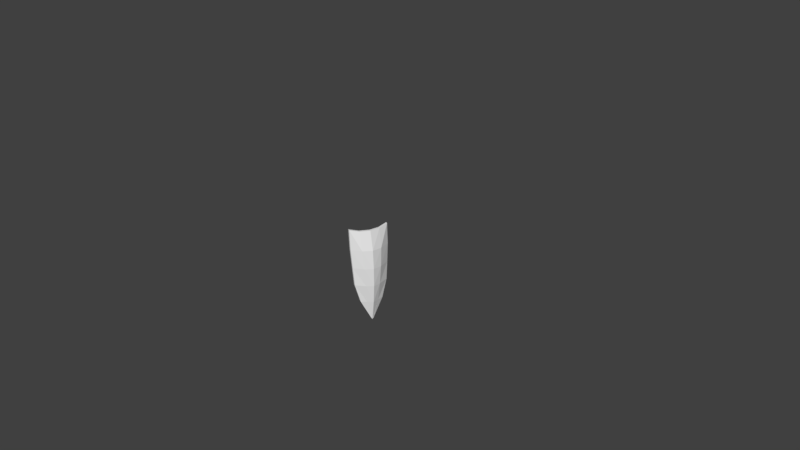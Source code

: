 # Source: shield.blend  (saved by Blender 2.78.0; exported with 4.5.12 LTS)
import bpy
from mathutils import Matrix  # noqa: F401  (used for matrix-valued properties, if any)

bpy.ops.wm.read_factory_settings(use_empty=True)
scene = bpy.context.scene
scene.name = 'Scene'

# ---- collections
col_collection_1 = bpy.data.collections.new('Collection 1'); scene.collection.children.link(col_collection_1)

# ---- materials (node trees are filled in below, after node groups)
mat_first = bpy.data.materials.new('First')
mat_first.alpha_threshold = 0.0
mat_first.use_transparent_shadow = False
mat_first.roughness = 0.5

# ---- material node trees

# ---- world
world_world = bpy.data.worlds.new('World'); scene.world = world_world
world_world.color = (0.05088, 0.05088, 0.05088)
world_world.use_sun_shadow = False
world_world.sun_shadow_jitter_overblur = 0.0
world_world.cycles.sampling_method = 'MANUAL'

# ---- cameras
cam_camera = bpy.data.cameras.new('Camera')
cam_camera.clip_end = 100.0
cam_camera.lens = 35.0
cam_camera.sensor_width = 32.0
cam_camera.sensor_height = 18.0
cam_camera.ortho_scale = 7.314
cam_camera.dof.focus_distance = 0.0
cam_camera.dof.aperture_fstop = 128.0

# ---- meshes
me_cube = bpy.data.meshes.new('Cube')
me_cube.from_pydata([(-0.01532, -0.1454, -0.6613), (-0.109, -0.2364, 0.3722), (0.0647, -0.08189, -0.6613), (-0.03931, -0.1209, 0.3506), (0.01487, -0.1507, -0.6613), (-0.07881, -0.2417, 0.3722), (-0.009113, -0.1262, 0.3506), (0.03451, -0.07656, -0.6613), (-0.06271, -0.2258, -0.1556), (0.0508, -0.1181, -0.1556), (0.081, -0.1234, -0.1556), (-0.03252, -0.2312, -0.1556), (-0.08397, -0.2383, 0.09727), (0.02513, -0.1297, 0.09727), (0.05533, -0.1351, 0.09727), (-0.05377, -0.2436, 0.09727), (0.054, -0.09994, -0.4084), (0.0842, -0.1053, -0.4084), (-0.01608, -0.2154, -0.4084), (-0.04627, -0.21, -0.4084), (0.03063, -0.01238, -0.9373), (0.06209, -0.01058, -0.9462), (0.06083, -0.0177, -0.9373), (0.03189, -0.005252, -0.9462), (0.03776, 0.1557, -0.6613), (-0.01916, 0.2732, 0.3722), (0.09125, 0.06864, -0.6613), (0.00684, 0.1409, 0.3506), (0.06795, 0.1503, -0.6613), (0.01104, 0.2679, 0.3722), (0.03704, 0.1355, 0.3506), (0.06105, 0.07397, -0.6613), (0.08484, -0.007832, -0.6613), (0.009991, 0.005365, 0.3501), (0.115, -0.01316, -0.6613), (0.04019, 4.092e-05, 0.3501), (0.02074, 0.2475, -0.1556), (0.09056, 0.1074, -0.1556), (0.1208, 0.1021, -0.1556), (0.05094, 0.2422, -0.1556), (0.1379, -0.01719, -0.1556), (0.1077, -0.01187, -0.1556), (0.005034, 0.2665, 0.09727), (0.07043, 0.1271, 0.09727), (0.1006, 0.1218, 0.09727), (0.03523, 0.2611, 0.09727), (0.115, -0.01316, 0.09727), (0.08484, -0.007832, 0.09727), (0.08736, 0.08927, -0.4084), (0.1176, 0.08394, -0.4084), (0.06099, 0.2217, -0.4084), (0.1379, -0.01719, -0.4084), (0.1077, -0.01187, -0.4084), (0.03079, 0.227, -0.4084), (0.03546, 0.01498, -0.9373), (0.0644, 0.002528, -0.9462), (0.06565, 0.009653, -0.9373), (0.0342, 0.007852, -0.9462), (0.03305, 0.0013, -0.9515), (0.06324, -0.004024, -0.9515)], [], [(46, 35, 6, 14), (16, 9, 41, 52), (14, 6, 5, 15), (15, 5, 1, 12), (34, 2, 21, 59), (6, 3, 1, 5), (35, 33, 3, 6), (2, 4, 22, 21), (12, 1, 3, 13), (13, 3, 33, 47), (19, 8, 9, 16), (18, 11, 8, 19), (17, 10, 11, 18), (51, 40, 10, 17), (9, 13, 47, 41), (8, 12, 13, 9), (11, 15, 12, 8), (10, 14, 15, 11), (40, 46, 14, 10), (34, 51, 17, 2), (2, 17, 18, 4), (4, 18, 19, 0), (0, 19, 16, 7), (7, 16, 52, 32), (23, 21, 22, 20), (58, 59, 21, 23), (4, 0, 20, 22), (7, 32, 58, 23), (0, 7, 23, 20), (46, 44, 30, 35), (48, 52, 41, 37), (44, 45, 29, 30), (45, 42, 25, 29), (34, 59, 55, 26), (30, 29, 25, 27), (35, 30, 27, 33), (26, 55, 56, 28), (42, 43, 27, 25), (43, 47, 33, 27), (53, 48, 37, 36), (50, 53, 36, 39), (49, 50, 39, 38), (51, 49, 38, 40), (37, 41, 47, 43), (36, 37, 43, 42), (39, 36, 42, 45), (38, 39, 45, 44), (40, 38, 44, 46), (34, 26, 49, 51), (26, 28, 50, 49), (28, 24, 53, 50), (24, 31, 48, 53), (31, 32, 52, 48), (57, 54, 56, 55), (58, 57, 55, 59), (28, 56, 54, 24), (32, 58, 59, 34), (31, 57, 58, 32), (24, 54, 57, 31)])
_uv = me_cube.uv_layers.new(name='UVMap')
_uv.uv.foreach_set('vector', [0.08666, 0.3213, 0.08666, 0.4007, 0.04475, 0.4026, 0.04657, 0.3235, 0.2915, 0.1704, 0.2962, 0.2474, 0.26, 0.2466, 0.26, 0.1708, 0.04657, 0.3235, 0.04475, 0.4026, 0.003926, 0.4128, 7.627e-05, 0.3278, 0.3637, 0.3361, 0.3561, 0.4203, 0.3467, 0.4203, 0.3543, 0.3361, 0.08666, 0.09243, 0.05998, 0.09151, 0.08058, 0.001807, 0.08666, 7.635e-05, 0.371, 0.4593, 0.3616, 0.4593, 0.3467, 0.4203, 0.3561, 0.4203, 0.3791, 0.5, 0.3697, 0.5, 0.3616, 0.4593, 0.371, 0.4593, 0.05998, 0.09151, 0.03337, 0.09068, 0.07834, 0.004612, 0.08058, 0.001807, 0.3465, 0.3278, 0.3427, 0.4128, 0.3019, 0.4026, 0.3001, 0.3235, 0.3001, 0.3235, 0.3019, 0.4026, 0.26, 0.4007, 0.26, 0.3213, 0.3378, 0.1696, 0.3443, 0.249, 0.2962, 0.2474, 0.2915, 0.1704, 0.3736, 0.181, 0.3695, 0.2586, 0.3601, 0.2586, 0.3642, 0.181, 0.05511, 0.1704, 0.0504, 0.2474, 0.00231, 0.249, 0.008837, 0.1696, 0.08666, 0.1708, 0.08666, 0.2466, 0.0504, 0.2474, 0.05511, 0.1704, 0.2962, 0.2474, 0.3001, 0.3235, 0.26, 0.3213, 0.26, 0.2466, 0.3443, 0.249, 0.3465, 0.3278, 0.3001, 0.3235, 0.2962, 0.2474, 0.3695, 0.2586, 0.3637, 0.3361, 0.3543, 0.3361, 0.3601, 0.2586, 0.0504, 0.2474, 0.04657, 0.3235, 7.627e-05, 0.3278, 0.00231, 0.249, 0.08666, 0.2466, 0.08666, 0.3213, 0.04657, 0.3235, 0.0504, 0.2474, 0.08666, 0.09243, 0.08666, 0.1708, 0.05511, 0.1704, 0.05998, 0.09151, 0.05998, 0.09151, 0.05511, 0.1704, 0.008837, 0.1696, 0.03337, 0.09068, 0.3795, 0.1008, 0.3736, 0.181, 0.3642, 0.181, 0.3701, 0.1008, 0.3133, 0.09068, 0.3378, 0.1696, 0.2915, 0.1704, 0.2866, 0.09151, 0.2866, 0.09151, 0.2915, 0.1704, 0.26, 0.1708, 0.26, 0.09243, 0.3769, 0.002683, 0.3863, 0.002683, 0.3863, 0.006186, 0.3769, 0.006186, 0.3769, 7.627e-05, 0.3863, 7.627e-05, 0.3863, 0.002683, 0.3769, 0.002683, 0.3795, 0.1008, 0.3701, 0.1008, 0.3769, 0.006186, 0.3863, 0.006186, 0.2866, 0.09151, 0.26, 0.09243, 0.26, 7.643e-05, 0.266, 0.001808, 0.3133, 0.09068, 0.2866, 0.09151, 0.266, 0.001808, 0.2683, 0.004612, 0.08666, 0.3213, 0.1267, 0.3235, 0.1286, 0.4026, 0.08666, 0.4007, 0.2284, 0.1704, 0.26, 0.1708, 0.26, 0.2466, 0.2237, 0.2474, 0.1267, 0.3235, 0.1732, 0.3278, 0.1694, 0.4128, 0.1286, 0.4026, 0.3637, 0.6639, 0.3543, 0.6639, 0.3467, 0.5797, 0.3561, 0.5797, 0.08666, 0.09243, 0.08666, 7.635e-05, 0.09274, 0.001807, 0.1133, 0.09151, 0.371, 0.5407, 0.3561, 0.5797, 0.3467, 0.5797, 0.3616, 0.5407, 0.3791, 0.5, 0.371, 0.5407, 0.3616, 0.5407, 0.3697, 0.5, 0.1133, 0.09151, 0.09274, 0.001807, 0.09497, 0.004612, 0.1399, 0.09068, 0.1734, 0.3278, 0.2199, 0.3235, 0.2181, 0.4026, 0.1772, 0.4128, 0.2199, 0.3235, 0.26, 0.3213, 0.26, 0.4007, 0.2181, 0.4026, 0.1821, 0.1696, 0.2284, 0.1704, 0.2237, 0.2474, 0.1756, 0.249, 0.3736, 0.819, 0.3642, 0.819, 0.3601, 0.7414, 0.3695, 0.7414, 0.1182, 0.1704, 0.1645, 0.1696, 0.171, 0.249, 0.1229, 0.2474, 0.08666, 0.1708, 0.1182, 0.1704, 0.1229, 0.2474, 0.08666, 0.2466, 0.2237, 0.2474, 0.26, 0.2466, 0.26, 0.3213, 0.2199, 0.3235, 0.1756, 0.249, 0.2237, 0.2474, 0.2199, 0.3235, 0.1734, 0.3278, 0.3695, 0.7414, 0.3601, 0.7414, 0.3543, 0.6639, 0.3637, 0.6639, 0.1229, 0.2474, 0.171, 0.249, 0.1732, 0.3278, 0.1267, 0.3235, 0.08666, 0.2466, 0.1229, 0.2474, 0.1267, 0.3235, 0.08666, 0.3213, 0.08666, 0.09243, 0.1133, 0.09151, 0.1182, 0.1704, 0.08666, 0.1708, 0.1133, 0.09151, 0.1399, 0.09068, 0.1645, 0.1696, 0.1182, 0.1704, 0.3795, 0.8992, 0.3701, 0.8992, 0.3642, 0.819, 0.3736, 0.819, 0.2067, 0.09068, 0.2333, 0.09151, 0.2284, 0.1704, 0.1821, 0.1696, 0.2333, 0.09151, 0.26, 0.09243, 0.26, 0.1708, 0.2284, 0.1704, 0.3769, 0.9973, 0.3769, 0.9938, 0.3863, 0.9938, 0.3863, 0.9973, 0.3769, 0.9999, 0.3769, 0.9973, 0.3863, 0.9973, 0.3863, 0.9999, 0.3795, 0.8992, 0.3863, 0.9938, 0.3769, 0.9938, 0.3701, 0.8992, 0.3864, 0.09035, 0.3864, 7.627e-05, 0.3957, 0.001749, 0.3957, 0.09203, 0.2333, 0.09151, 0.2539, 0.001808, 0.26, 7.643e-05, 0.26, 0.09243, 0.2067, 0.09068, 0.2517, 0.004612, 0.2539, 0.001808, 0.2333, 0.09151])
me_cube.materials.append(mat_first)
me_cube.use_remesh_preserve_volume = False
me_cube.use_remesh_preserve_attributes = False
me_cube.use_mirror_vertex_groups = False
me_cube.update()
arm_armature = bpy.data.armatures.new('Armature')  # bones are not reproduced

# ---- objects
ob_armature = bpy.data.objects.new('Armature', arm_armature)
ob_cube = bpy.data.objects.new('Cube', me_cube)
ob_camera = bpy.data.objects.new('Camera', cam_camera)

# ---- transforms, parenting, visibility, modifiers, constraints
ob_armature.location = (0.0, 0.0, 0.0)
ob_armature.show_in_front = True
ob_armature.lineart.crease_threshold = 0.0
ob_cube.parent = ob_armature
ob_cube.location = (0.0, 0.0, 0.0)
ob_cube.rotation_euler = (0.0, -0.0, -0.1745)
ob_cube.lineart.crease_threshold = 0.0
_vg = ob_cube.vertex_groups.new(name='Bone')
for _i, _w in zip([0, 1, 2, 3, 4, 5, 6, 7, 8, 9, 10, 11, 12, 13, 14, 15, 16, 17, 18, 19, 20, 21, 22, 23, 24, 25, 26, 27, 28, 29, 30, 31, 32, 33, 34, 35, 36, 37, 38, 39, 40, 41, 42, 43, 44, 45, 46, 47, 48, 49, 50, 51, 52, 53, 54, 55, 56, 57, 58, 59], [1.0, 1.0, 1.0, 1.0, 1.0, 1.0, 1.0, 1.0, 1.0, 1.0, 1.0, 1.0, 1.0, 1.0, 1.0, 1.0, 1.0, 1.0, 1.0, 1.0, 1.0, 1.0, 1.0, 1.0, 1.0, 1.0, 1.0, 1.0, 1.0, 1.0, 1.0, 1.0, 1.0, 1.0, 1.0, 1.0, 1.0, 1.0, 1.0, 1.0, 1.0, 1.0, 1.0, 1.0, 1.0, 1.0, 1.0, 1.0, 1.0, 1.0, 1.0, 1.0, 1.0, 1.0, 1.0, 1.0, 1.0, 1.0, 1.0, 1.0]): _vg.add([_i], _w, 'REPLACE')
_m = ob_cube.modifiers.new('Armature', 'ARMATURE')
_m.object = ob_armature
ob_camera.location = (7.481, -6.508, 5.344)
ob_camera.rotation_euler = (1.109, 0.0, 0.8149)
ob_camera.lock_rotations_4d = False
ob_camera.empty_display_type = 'ARROWS'
ob_camera.color = (0.0, 0.0, 0.0, 0.0)
ob_camera.display_type = 'WIRE'
ob_camera.lineart.crease_threshold = 0.0

# ---- collection membership
col_collection_1.objects.link(ob_armature)
col_collection_1.objects.link(ob_cube)
col_collection_1.objects.link(ob_camera)

# ---- scene / render settings (as saved in the file)
scene.camera = ob_camera
scene.frame_start = 1; scene.frame_end = 250; scene.frame_set(1)
scene.render.engine = 'BLENDER_EEVEE_NEXT'
scene.render.resolution_percentage = 50
scene.render.dither_intensity = 0.0
scene.cycles.use_denoising = False
scene.cycles.samples = 128
scene.cycles.sampling_pattern = 'TABULATED_SOBOL'
scene.cycles.light_sampling_threshold = 0.0
scene.cycles.use_adaptive_sampling = False
scene.cycles.use_light_tree = False
scene.cycles.blur_glossy = 0.0
scene.cycles.sample_clamp_indirect = 0.0
scene.view_settings.view_transform = 'Standard'
bpy.context.view_layer.update()

# ---- added for rendering (the .blend has no usable light): sun
light_auto_sun = bpy.data.lights.new('AutoSun', 'SUN')
light_auto_sun.energy = 3.0
light_auto_sun.angle = 0.0523599
ob_auto_sun = bpy.data.objects.new('AutoSun', light_auto_sun)
scene.collection.objects.link(ob_auto_sun)
ob_auto_sun.rotation_euler = (0.872665, 0.174533, 0.523599)
bpy.context.view_layer.update()
